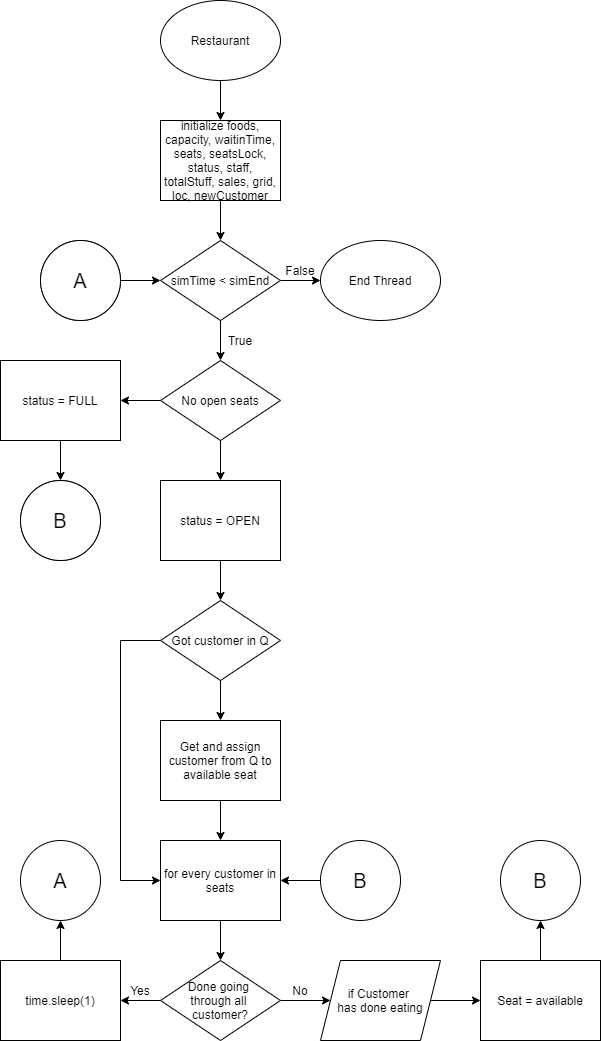

The diagram above was exported from draw.io. Its source (the exported page's mxGraphModel, read from the mxfile embedded in the PNG):
<mxGraphModel dx="1102" dy="865" grid="1" gridSize="10" guides="1" tooltips="1" connect="1" arrows="1" fold="1" page="1" pageScale="1" pageWidth="827" pageHeight="1169" background="#ffffff" math="0" shadow="0">
  <root>
    <mxCell id="WIyWlLk6GJQsqaUBKTNV-0" />
    <mxCell id="WIyWlLk6GJQsqaUBKTNV-1" parent="WIyWlLk6GJQsqaUBKTNV-0" />
    <mxCell id="qgsHLQbK_LGcOg3Q_rqk-3" value="" style="edgeStyle=orthogonalEdgeStyle;rounded=0;orthogonalLoop=1;jettySize=auto;html=1;" edge="1" parent="WIyWlLk6GJQsqaUBKTNV-1" source="qgsHLQbK_LGcOg3Q_rqk-0" target="qgsHLQbK_LGcOg3Q_rqk-1">
      <mxGeometry relative="1" as="geometry" />
    </mxCell>
    <mxCell id="qgsHLQbK_LGcOg3Q_rqk-0" value="Restaurant" style="ellipse;whiteSpace=wrap;html=1;" vertex="1" parent="WIyWlLk6GJQsqaUBKTNV-1">
      <mxGeometry x="360" width="120" height="80" as="geometry" />
    </mxCell>
    <mxCell id="qgsHLQbK_LGcOg3Q_rqk-4" value="" style="edgeStyle=orthogonalEdgeStyle;rounded=0;orthogonalLoop=1;jettySize=auto;html=1;" edge="1" parent="WIyWlLk6GJQsqaUBKTNV-1" source="qgsHLQbK_LGcOg3Q_rqk-1" target="qgsHLQbK_LGcOg3Q_rqk-2">
      <mxGeometry relative="1" as="geometry" />
    </mxCell>
    <mxCell id="qgsHLQbK_LGcOg3Q_rqk-1" value="initialize foods, capacity, waitinTime, seats, seatsLock, status, staff, totalStuff, sales, grid, loc, newCustomer" style="rounded=0;whiteSpace=wrap;html=1;" vertex="1" parent="WIyWlLk6GJQsqaUBKTNV-1">
      <mxGeometry x="360" y="120" width="120" height="80" as="geometry" />
    </mxCell>
    <mxCell id="qgsHLQbK_LGcOg3Q_rqk-7" value="" style="edgeStyle=orthogonalEdgeStyle;rounded=0;orthogonalLoop=1;jettySize=auto;html=1;" edge="1" parent="WIyWlLk6GJQsqaUBKTNV-1" source="qgsHLQbK_LGcOg3Q_rqk-2" target="qgsHLQbK_LGcOg3Q_rqk-6">
      <mxGeometry relative="1" as="geometry" />
    </mxCell>
    <mxCell id="qgsHLQbK_LGcOg3Q_rqk-38" value="" style="edgeStyle=orthogonalEdgeStyle;rounded=0;orthogonalLoop=1;jettySize=auto;html=1;" edge="1" parent="WIyWlLk6GJQsqaUBKTNV-1" source="qgsHLQbK_LGcOg3Q_rqk-2" target="qgsHLQbK_LGcOg3Q_rqk-37">
      <mxGeometry relative="1" as="geometry" />
    </mxCell>
    <mxCell id="qgsHLQbK_LGcOg3Q_rqk-2" value="simTime &amp;lt; simEnd" style="rhombus;whiteSpace=wrap;html=1;" vertex="1" parent="WIyWlLk6GJQsqaUBKTNV-1">
      <mxGeometry x="360" y="240" width="120" height="80" as="geometry" />
    </mxCell>
    <mxCell id="qgsHLQbK_LGcOg3Q_rqk-9" value="" style="edgeStyle=orthogonalEdgeStyle;rounded=0;orthogonalLoop=1;jettySize=auto;html=1;exitX=0;exitY=0.5;exitDx=0;exitDy=0;entryX=1;entryY=0.5;entryDx=0;entryDy=0;" edge="1" parent="WIyWlLk6GJQsqaUBKTNV-1" source="qgsHLQbK_LGcOg3Q_rqk-6" target="qgsHLQbK_LGcOg3Q_rqk-10">
      <mxGeometry relative="1" as="geometry">
        <mxPoint x="420" y="480" as="targetPoint" />
      </mxGeometry>
    </mxCell>
    <mxCell id="qgsHLQbK_LGcOg3Q_rqk-14" value="" style="edgeStyle=orthogonalEdgeStyle;rounded=0;orthogonalLoop=1;jettySize=auto;html=1;" edge="1" parent="WIyWlLk6GJQsqaUBKTNV-1" source="qgsHLQbK_LGcOg3Q_rqk-6" target="qgsHLQbK_LGcOg3Q_rqk-11">
      <mxGeometry relative="1" as="geometry" />
    </mxCell>
    <mxCell id="qgsHLQbK_LGcOg3Q_rqk-6" value="No open seats" style="rhombus;whiteSpace=wrap;html=1;" vertex="1" parent="WIyWlLk6GJQsqaUBKTNV-1">
      <mxGeometry x="360" y="360" width="120" height="80" as="geometry" />
    </mxCell>
    <mxCell id="qgsHLQbK_LGcOg3Q_rqk-45" value="" style="edgeStyle=orthogonalEdgeStyle;rounded=0;orthogonalLoop=1;jettySize=auto;html=1;" edge="1" parent="WIyWlLk6GJQsqaUBKTNV-1" source="qgsHLQbK_LGcOg3Q_rqk-10" target="qgsHLQbK_LGcOg3Q_rqk-44">
      <mxGeometry relative="1" as="geometry" />
    </mxCell>
    <mxCell id="qgsHLQbK_LGcOg3Q_rqk-10" value="status = FULL" style="rounded=0;whiteSpace=wrap;html=1;" vertex="1" parent="WIyWlLk6GJQsqaUBKTNV-1">
      <mxGeometry x="200" y="360" width="120" height="80" as="geometry" />
    </mxCell>
    <mxCell id="qgsHLQbK_LGcOg3Q_rqk-13" value="" style="edgeStyle=orthogonalEdgeStyle;rounded=0;orthogonalLoop=1;jettySize=auto;html=1;" edge="1" parent="WIyWlLk6GJQsqaUBKTNV-1" source="qgsHLQbK_LGcOg3Q_rqk-11" target="qgsHLQbK_LGcOg3Q_rqk-12">
      <mxGeometry relative="1" as="geometry" />
    </mxCell>
    <mxCell id="qgsHLQbK_LGcOg3Q_rqk-11" value="status = OPEN" style="rounded=0;whiteSpace=wrap;html=1;" vertex="1" parent="WIyWlLk6GJQsqaUBKTNV-1">
      <mxGeometry x="360" y="480" width="120" height="80" as="geometry" />
    </mxCell>
    <mxCell id="qgsHLQbK_LGcOg3Q_rqk-17" value="" style="edgeStyle=orthogonalEdgeStyle;rounded=0;orthogonalLoop=1;jettySize=auto;html=1;" edge="1" parent="WIyWlLk6GJQsqaUBKTNV-1" source="qgsHLQbK_LGcOg3Q_rqk-12" target="qgsHLQbK_LGcOg3Q_rqk-15">
      <mxGeometry relative="1" as="geometry" />
    </mxCell>
    <mxCell id="qgsHLQbK_LGcOg3Q_rqk-18" style="edgeStyle=orthogonalEdgeStyle;rounded=0;orthogonalLoop=1;jettySize=auto;html=1;entryX=0;entryY=0.5;entryDx=0;entryDy=0;" edge="1" parent="WIyWlLk6GJQsqaUBKTNV-1" source="qgsHLQbK_LGcOg3Q_rqk-12" target="qgsHLQbK_LGcOg3Q_rqk-16">
      <mxGeometry relative="1" as="geometry">
        <Array as="points">
          <mxPoint x="320" y="640" />
          <mxPoint x="320" y="880" />
        </Array>
      </mxGeometry>
    </mxCell>
    <mxCell id="qgsHLQbK_LGcOg3Q_rqk-12" value="Got customer in Q" style="rhombus;whiteSpace=wrap;html=1;" vertex="1" parent="WIyWlLk6GJQsqaUBKTNV-1">
      <mxGeometry x="360" y="600" width="120" height="80" as="geometry" />
    </mxCell>
    <mxCell id="qgsHLQbK_LGcOg3Q_rqk-20" value="" style="edgeStyle=orthogonalEdgeStyle;rounded=0;orthogonalLoop=1;jettySize=auto;html=1;" edge="1" parent="WIyWlLk6GJQsqaUBKTNV-1" source="qgsHLQbK_LGcOg3Q_rqk-15" target="qgsHLQbK_LGcOg3Q_rqk-16">
      <mxGeometry relative="1" as="geometry" />
    </mxCell>
    <mxCell id="qgsHLQbK_LGcOg3Q_rqk-15" value="Get and assign customer from Q to available seat" style="rounded=0;whiteSpace=wrap;html=1;" vertex="1" parent="WIyWlLk6GJQsqaUBKTNV-1">
      <mxGeometry x="360" y="720" width="120" height="80" as="geometry" />
    </mxCell>
    <mxCell id="qgsHLQbK_LGcOg3Q_rqk-26" value="" style="edgeStyle=orthogonalEdgeStyle;rounded=0;orthogonalLoop=1;jettySize=auto;html=1;" edge="1" parent="WIyWlLk6GJQsqaUBKTNV-1" source="qgsHLQbK_LGcOg3Q_rqk-16" target="qgsHLQbK_LGcOg3Q_rqk-25">
      <mxGeometry relative="1" as="geometry" />
    </mxCell>
    <mxCell id="qgsHLQbK_LGcOg3Q_rqk-16" value="for every customer in seats" style="rounded=0;whiteSpace=wrap;html=1;" vertex="1" parent="WIyWlLk6GJQsqaUBKTNV-1">
      <mxGeometry x="360" y="840" width="120" height="80" as="geometry" />
    </mxCell>
    <mxCell id="qgsHLQbK_LGcOg3Q_rqk-22" value="" style="edgeStyle=orthogonalEdgeStyle;rounded=0;orthogonalLoop=1;jettySize=auto;html=1;" edge="1" parent="WIyWlLk6GJQsqaUBKTNV-1" source="qgsHLQbK_LGcOg3Q_rqk-19" target="qgsHLQbK_LGcOg3Q_rqk-21">
      <mxGeometry relative="1" as="geometry" />
    </mxCell>
    <mxCell id="qgsHLQbK_LGcOg3Q_rqk-19" value="if Customer &lt;br&gt;has done eating" style="shape=parallelogram;perimeter=parallelogramPerimeter;whiteSpace=wrap;html=1;fixedSize=1;" vertex="1" parent="WIyWlLk6GJQsqaUBKTNV-1">
      <mxGeometry x="520" y="960" width="120" height="80" as="geometry" />
    </mxCell>
    <mxCell id="qgsHLQbK_LGcOg3Q_rqk-41" value="" style="edgeStyle=orthogonalEdgeStyle;rounded=0;orthogonalLoop=1;jettySize=auto;html=1;" edge="1" parent="WIyWlLk6GJQsqaUBKTNV-1" source="qgsHLQbK_LGcOg3Q_rqk-21" target="qgsHLQbK_LGcOg3Q_rqk-40">
      <mxGeometry relative="1" as="geometry" />
    </mxCell>
    <mxCell id="qgsHLQbK_LGcOg3Q_rqk-21" value="Seat = available" style="rounded=0;whiteSpace=wrap;html=1;" vertex="1" parent="WIyWlLk6GJQsqaUBKTNV-1">
      <mxGeometry x="680" y="960" width="120" height="80" as="geometry" />
    </mxCell>
    <mxCell id="qgsHLQbK_LGcOg3Q_rqk-27" value="" style="edgeStyle=orthogonalEdgeStyle;rounded=0;orthogonalLoop=1;jettySize=auto;html=1;" edge="1" parent="WIyWlLk6GJQsqaUBKTNV-1" source="qgsHLQbK_LGcOg3Q_rqk-25" target="qgsHLQbK_LGcOg3Q_rqk-19">
      <mxGeometry relative="1" as="geometry" />
    </mxCell>
    <mxCell id="qgsHLQbK_LGcOg3Q_rqk-29" value="" style="edgeStyle=orthogonalEdgeStyle;rounded=0;orthogonalLoop=1;jettySize=auto;html=1;" edge="1" parent="WIyWlLk6GJQsqaUBKTNV-1" source="qgsHLQbK_LGcOg3Q_rqk-25" target="qgsHLQbK_LGcOg3Q_rqk-28">
      <mxGeometry relative="1" as="geometry" />
    </mxCell>
    <mxCell id="qgsHLQbK_LGcOg3Q_rqk-25" value="Done going &lt;br&gt;through all &lt;br&gt;customer?" style="rhombus;whiteSpace=wrap;html=1;" vertex="1" parent="WIyWlLk6GJQsqaUBKTNV-1">
      <mxGeometry x="360" y="960" width="120" height="80" as="geometry" />
    </mxCell>
    <mxCell id="qgsHLQbK_LGcOg3Q_rqk-31" style="edgeStyle=orthogonalEdgeStyle;rounded=0;orthogonalLoop=1;jettySize=auto;html=1;entryX=0.5;entryY=1;entryDx=0;entryDy=0;" edge="1" parent="WIyWlLk6GJQsqaUBKTNV-1" source="qgsHLQbK_LGcOg3Q_rqk-28" target="qgsHLQbK_LGcOg3Q_rqk-30">
      <mxGeometry relative="1" as="geometry" />
    </mxCell>
    <mxCell id="qgsHLQbK_LGcOg3Q_rqk-28" value="time.sleep(1)" style="rounded=0;whiteSpace=wrap;html=1;" vertex="1" parent="WIyWlLk6GJQsqaUBKTNV-1">
      <mxGeometry x="200" y="960" width="120" height="80" as="geometry" />
    </mxCell>
    <mxCell id="qgsHLQbK_LGcOg3Q_rqk-30" value="A" style="ellipse;whiteSpace=wrap;html=1;aspect=fixed;fontSize=20;" vertex="1" parent="WIyWlLk6GJQsqaUBKTNV-1">
      <mxGeometry x="220" y="840" width="80" height="80" as="geometry" />
    </mxCell>
    <mxCell id="qgsHLQbK_LGcOg3Q_rqk-33" value="" style="edgeStyle=orthogonalEdgeStyle;rounded=0;orthogonalLoop=1;jettySize=auto;html=1;" edge="1" parent="WIyWlLk6GJQsqaUBKTNV-1" source="qgsHLQbK_LGcOg3Q_rqk-32" target="qgsHLQbK_LGcOg3Q_rqk-2">
      <mxGeometry relative="1" as="geometry" />
    </mxCell>
    <mxCell id="qgsHLQbK_LGcOg3Q_rqk-32" value="A" style="ellipse;whiteSpace=wrap;html=1;aspect=fixed;" vertex="1" parent="WIyWlLk6GJQsqaUBKTNV-1">
      <mxGeometry x="240" y="240" width="80" height="80" as="geometry" />
    </mxCell>
    <mxCell id="qgsHLQbK_LGcOg3Q_rqk-34" value="Yes" style="text;html=1;strokeColor=none;fillColor=none;align=center;verticalAlign=middle;whiteSpace=wrap;rounded=0;" vertex="1" parent="WIyWlLk6GJQsqaUBKTNV-1">
      <mxGeometry x="320" y="970" width="40" height="40" as="geometry" />
    </mxCell>
    <mxCell id="qgsHLQbK_LGcOg3Q_rqk-35" value="No" style="text;html=1;strokeColor=none;fillColor=none;align=center;verticalAlign=middle;whiteSpace=wrap;rounded=0;" vertex="1" parent="WIyWlLk6GJQsqaUBKTNV-1">
      <mxGeometry x="480" y="970" width="40" height="40" as="geometry" />
    </mxCell>
    <mxCell id="qgsHLQbK_LGcOg3Q_rqk-36" value="True" style="text;html=1;strokeColor=none;fillColor=none;align=center;verticalAlign=middle;whiteSpace=wrap;rounded=0;" vertex="1" parent="WIyWlLk6GJQsqaUBKTNV-1">
      <mxGeometry x="420" y="320" width="40" height="40" as="geometry" />
    </mxCell>
    <mxCell id="qgsHLQbK_LGcOg3Q_rqk-37" value="End Thread" style="ellipse;whiteSpace=wrap;html=1;" vertex="1" parent="WIyWlLk6GJQsqaUBKTNV-1">
      <mxGeometry x="520" y="240" width="120" height="80" as="geometry" />
    </mxCell>
    <mxCell id="qgsHLQbK_LGcOg3Q_rqk-39" value="False" style="text;html=1;strokeColor=none;fillColor=none;align=center;verticalAlign=middle;whiteSpace=wrap;rounded=0;" vertex="1" parent="WIyWlLk6GJQsqaUBKTNV-1">
      <mxGeometry x="480" y="250" width="40" height="40" as="geometry" />
    </mxCell>
    <mxCell id="qgsHLQbK_LGcOg3Q_rqk-40" value="B" style="ellipse;whiteSpace=wrap;html=1;aspect=fixed;fontSize=20;" vertex="1" parent="WIyWlLk6GJQsqaUBKTNV-1">
      <mxGeometry x="700" y="840" width="80" height="80" as="geometry" />
    </mxCell>
    <mxCell id="qgsHLQbK_LGcOg3Q_rqk-43" value="" style="edgeStyle=orthogonalEdgeStyle;rounded=0;orthogonalLoop=1;jettySize=auto;html=1;" edge="1" parent="WIyWlLk6GJQsqaUBKTNV-1" source="qgsHLQbK_LGcOg3Q_rqk-42" target="qgsHLQbK_LGcOg3Q_rqk-16">
      <mxGeometry relative="1" as="geometry" />
    </mxCell>
    <mxCell id="qgsHLQbK_LGcOg3Q_rqk-42" value="B" style="ellipse;whiteSpace=wrap;html=1;aspect=fixed;fontSize=20;" vertex="1" parent="WIyWlLk6GJQsqaUBKTNV-1">
      <mxGeometry x="520" y="840" width="80" height="80" as="geometry" />
    </mxCell>
    <mxCell id="qgsHLQbK_LGcOg3Q_rqk-44" value="B" style="ellipse;whiteSpace=wrap;html=1;aspect=fixed;" vertex="1" parent="WIyWlLk6GJQsqaUBKTNV-1">
      <mxGeometry x="220" y="480" width="80" height="80" as="geometry" />
    </mxCell>
    <mxCell id="qgsHLQbK_LGcOg3Q_rqk-46" value="A" style="ellipse;whiteSpace=wrap;html=1;aspect=fixed;fontSize=20;" vertex="1" parent="WIyWlLk6GJQsqaUBKTNV-1">
      <mxGeometry x="240" y="240" width="80" height="80" as="geometry" />
    </mxCell>
    <mxCell id="qgsHLQbK_LGcOg3Q_rqk-47" value="B" style="ellipse;whiteSpace=wrap;html=1;aspect=fixed;fontSize=20;" vertex="1" parent="WIyWlLk6GJQsqaUBKTNV-1">
      <mxGeometry x="220" y="480" width="80" height="80" as="geometry" />
    </mxCell>
  </root>
</mxGraphModel>